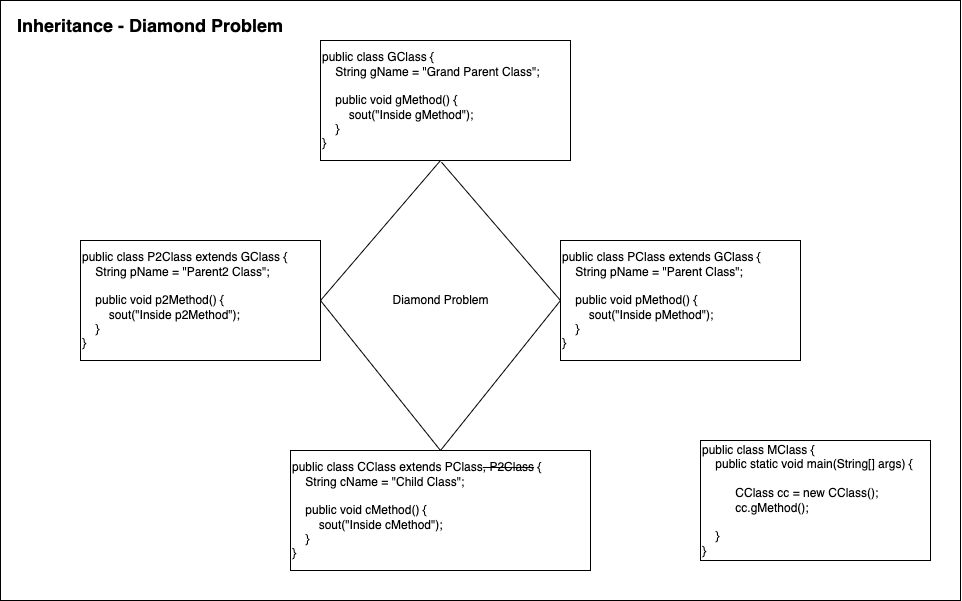

The diagram above was exported from draw.io. Its source (the exported page's mxGraphModel, read from the mxfile embedded in the PNG):
<mxGraphModel dx="1784" dy="1013" grid="1" gridSize="10" guides="1" tooltips="1" connect="1" arrows="1" fold="1" page="1" pageScale="1" pageWidth="850" pageHeight="1100" math="0" shadow="0">
  <root>
    <mxCell id="0" />
    <mxCell id="1" parent="0" />
    <mxCell id="XNbSHjW2_EVovAhNi04W-12" value="" style="rounded=0;whiteSpace=wrap;html=1;" vertex="1" parent="1">
      <mxGeometry y="40" width="960" height="600" as="geometry" />
    </mxCell>
    <mxCell id="XNbSHjW2_EVovAhNi04W-1" value="public class CClass extends PClass&lt;strike&gt;, P2Class&lt;/strike&gt; {&lt;br&gt;&amp;nbsp; &amp;nbsp; String cName = &quot;Child Class&quot;;&lt;br&gt;&lt;br&gt;&amp;nbsp; &amp;nbsp; public void cMethod() {&lt;br&gt;&amp;nbsp; &amp;nbsp; &amp;nbsp; &amp;nbsp; sout(&quot;Inside cMethod&quot;);&lt;br&gt;&amp;nbsp; &amp;nbsp; }&lt;br&gt;}" style="rounded=0;whiteSpace=wrap;html=1;align=left;" vertex="1" parent="1">
      <mxGeometry x="290" y="490" width="300" height="120" as="geometry" />
    </mxCell>
    <mxCell id="XNbSHjW2_EVovAhNi04W-2" value="public class PClass extends GClass {&lt;br&gt;&amp;nbsp; &amp;nbsp; String pName = &quot;Parent Class&quot;;&lt;br&gt;&lt;br&gt;&amp;nbsp; &amp;nbsp; public void pMethod() {&lt;br&gt;&amp;nbsp; &amp;nbsp; &amp;nbsp; &amp;nbsp; sout(&quot;Inside pMethod&quot;);&lt;br&gt;&amp;nbsp; &amp;nbsp; }&lt;br&gt;}" style="rounded=0;whiteSpace=wrap;html=1;align=left;" vertex="1" parent="1">
      <mxGeometry x="560" y="280" width="240" height="120" as="geometry" />
    </mxCell>
    <mxCell id="XNbSHjW2_EVovAhNi04W-3" value="public class P2Class extends GClass {&lt;br&gt;&amp;nbsp; &amp;nbsp; String pName = &quot;Parent2 Class&quot;;&lt;br&gt;&lt;br&gt;&amp;nbsp; &amp;nbsp; public void p2Method() {&lt;br&gt;&amp;nbsp; &amp;nbsp; &amp;nbsp; &amp;nbsp; sout(&quot;Inside p2Method&quot;);&lt;br&gt;&amp;nbsp; &amp;nbsp; }&lt;br&gt;}" style="rounded=0;whiteSpace=wrap;html=1;align=left;" vertex="1" parent="1">
      <mxGeometry x="80" y="280" width="240" height="120" as="geometry" />
    </mxCell>
    <mxCell id="XNbSHjW2_EVovAhNi04W-4" value="public class GClass {&lt;br&gt;&amp;nbsp; &amp;nbsp; String gName = &quot;Grand Parent Class&quot;;&lt;br&gt;&lt;br&gt;&amp;nbsp; &amp;nbsp; public void gMethod() {&lt;br&gt;&amp;nbsp; &amp;nbsp; &amp;nbsp; &amp;nbsp; sout(&quot;Inside gMethod&quot;);&lt;br&gt;&amp;nbsp; &amp;nbsp; }&lt;br&gt;}" style="rounded=0;whiteSpace=wrap;html=1;align=left;" vertex="1" parent="1">
      <mxGeometry x="320" y="80" width="250" height="120" as="geometry" />
    </mxCell>
    <mxCell id="XNbSHjW2_EVovAhNi04W-5" value="public class MClass {&lt;br&gt;&amp;nbsp; &amp;nbsp; public static void main(String[] args) {&lt;br&gt;&lt;br&gt;&amp;nbsp; &amp;nbsp; &amp;nbsp; &amp;nbsp; &amp;nbsp; CClass cc = new CClass();&lt;br&gt;&lt;span style=&quot;white-space: pre&quot;&gt;&#09;&lt;/span&gt;&amp;nbsp; cc.gMethod();&lt;br&gt;&lt;br&gt;&amp;nbsp; &amp;nbsp; }&lt;br&gt;}" style="rounded=0;whiteSpace=wrap;html=1;align=left;" vertex="1" parent="1">
      <mxGeometry x="700" y="480" width="230" height="120" as="geometry" />
    </mxCell>
    <mxCell id="XNbSHjW2_EVovAhNi04W-7" value="" style="endArrow=none;html=1;rounded=0;entryX=0.484;entryY=1.014;entryDx=0;entryDy=0;entryPerimeter=0;exitX=0;exitY=0.5;exitDx=0;exitDy=0;" edge="1" parent="1" source="XNbSHjW2_EVovAhNi04W-2" target="XNbSHjW2_EVovAhNi04W-4">
      <mxGeometry width="50" height="50" relative="1" as="geometry">
        <mxPoint x="460" y="370" as="sourcePoint" />
        <mxPoint x="510" y="320" as="targetPoint" />
      </mxGeometry>
    </mxCell>
    <mxCell id="XNbSHjW2_EVovAhNi04W-8" value="" style="endArrow=none;html=1;rounded=0;exitX=1;exitY=0.5;exitDx=0;exitDy=0;" edge="1" parent="1" source="XNbSHjW2_EVovAhNi04W-3">
      <mxGeometry width="50" height="50" relative="1" as="geometry">
        <mxPoint x="570" y="350" as="sourcePoint" />
        <mxPoint x="440" y="200" as="targetPoint" />
      </mxGeometry>
    </mxCell>
    <mxCell id="XNbSHjW2_EVovAhNi04W-9" value="" style="endArrow=none;html=1;rounded=0;exitX=0.5;exitY=0;exitDx=0;exitDy=0;" edge="1" parent="1" source="XNbSHjW2_EVovAhNi04W-1">
      <mxGeometry width="50" height="50" relative="1" as="geometry">
        <mxPoint x="440" y="450" as="sourcePoint" />
        <mxPoint x="560" y="340" as="targetPoint" />
      </mxGeometry>
    </mxCell>
    <mxCell id="XNbSHjW2_EVovAhNi04W-10" value="" style="endArrow=none;html=1;rounded=0;entryX=0.484;entryY=1.014;entryDx=0;entryDy=0;entryPerimeter=0;" edge="1" parent="1">
      <mxGeometry width="50" height="50" relative="1" as="geometry">
        <mxPoint x="440" y="490" as="sourcePoint" />
        <mxPoint x="320" y="339.99999999999994" as="targetPoint" />
      </mxGeometry>
    </mxCell>
    <mxCell id="XNbSHjW2_EVovAhNi04W-11" value="Diamond Problem" style="text;html=1;align=center;verticalAlign=middle;resizable=0;points=[];autosize=1;strokeColor=none;fillColor=none;" vertex="1" parent="1">
      <mxGeometry x="385" y="330" width="110" height="20" as="geometry" />
    </mxCell>
    <mxCell id="XNbSHjW2_EVovAhNi04W-13" value="&lt;b&gt;&lt;font style=&quot;font-size: 18px&quot;&gt;Inheritance - Diamond Problem&lt;/font&gt;&lt;/b&gt;" style="text;html=1;strokeColor=none;fillColor=none;align=center;verticalAlign=middle;whiteSpace=wrap;rounded=0;" vertex="1" parent="1">
      <mxGeometry x="10" y="50" width="280" height="30" as="geometry" />
    </mxCell>
  </root>
</mxGraphModel>